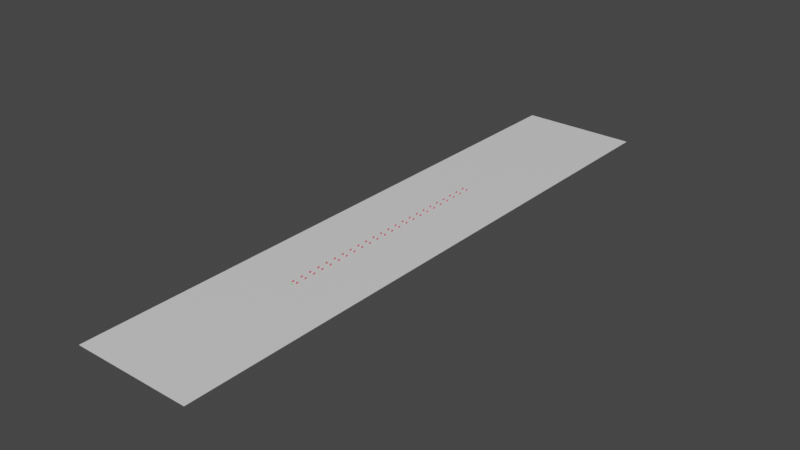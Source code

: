 # Source: map.blend  (saved by Blender 4.3.34; exported with 4.5.12 LTS)
import bpy
from mathutils import Matrix  # noqa: F401  (used for matrix-valued properties, if any)

bpy.ops.wm.read_factory_settings(use_empty=True)
scene = bpy.context.scene
scene.name = 'Scene'

# ---- collections
col_collection = bpy.data.collections.new('Collection'); scene.collection.children.link(col_collection)

# ---- materials (node trees are filled in below, after node groups)
mat_ground = bpy.data.materials.new('ground')
mat_ground.use_transparent_shadow = False
mat_x = bpy.data.materials.new('Материал')
mat_x.use_transparent_shadow = False
mat_001 = bpy.data.materials.new('Материал.001')
mat_001.use_transparent_shadow = False

# ---- material node trees
mat_ground.use_nodes = True; mat_ground.node_tree.nodes.clear()
_N = mat_ground.node_tree.nodes; _L = mat_ground.node_tree.links
n0 = _N.new('ShaderNodeBsdfPrincipled'); n0.name = 'Принципиальный BSDF'; n0.location = (10, 300)
n0.distribution = 'GGX'
n0.subsurface_method = 'RANDOM_WALK_SKIN'
n0.inputs[3].default_value = 1.45
n0.inputs[27].default_value = (0.0, 0.0, 0.0, 1.0)
n0.inputs[28].default_value = 1.0
n1 = _N.new('ShaderNodeOutputMaterial'); n1.name = 'Вывод материала'; n1.location = (300, 300)
_L.new(n0.outputs[0], n1.inputs[0])
n1.is_active_output = True
mat_x.use_nodes = True; mat_x.node_tree.nodes.clear()
_N = mat_x.node_tree.nodes; _L = mat_x.node_tree.links
n0 = _N.new('ShaderNodeBsdfPrincipled'); n0.name = 'Принципиальный BSDF'; n0.location = (10, 300)
n0.distribution = 'GGX'
n0.subsurface_method = 'RANDOM_WALK_SKIN'
n0.inputs[0].default_value = (0.01846, 0.8, 0.03988, 1.0)
n0.inputs[3].default_value = 1.45
n0.inputs[27].default_value = (0.0, 0.0, 0.0, 1.0)
n0.inputs[28].default_value = 1.0
n1 = _N.new('ShaderNodeOutputMaterial'); n1.name = 'Вывод материала'; n1.location = (300, 300)
_L.new(n0.outputs[0], n1.inputs[0])
n1.is_active_output = True
mat_001.use_nodes = True; mat_001.node_tree.nodes.clear()
_N = mat_001.node_tree.nodes; _L = mat_001.node_tree.links
n0 = _N.new('ShaderNodeBsdfPrincipled'); n0.name = 'Принципиальный BSDF'; n0.location = (10, 300)
n0.distribution = 'GGX'
n0.subsurface_method = 'RANDOM_WALK_SKIN'
n0.inputs[0].default_value = (0.8, 0.07643, 0.1322, 1.0)
n0.inputs[3].default_value = 1.45
n0.inputs[27].default_value = (0.0, 0.0, 0.0, 1.0)
n0.inputs[28].default_value = 1.0
n1 = _N.new('ShaderNodeOutputMaterial'); n1.name = 'Вывод материала'; n1.location = (300, 300)
_L.new(n0.outputs[0], n1.inputs[0])
n1.is_active_output = True

# ---- world
world_world = bpy.data.worlds.new('World'); scene.world = world_world
world_world.use_nodes = True; world_world.node_tree.nodes.clear()
_N = world_world.node_tree.nodes; _L = world_world.node_tree.links
n0 = _N.new('ShaderNodeOutputWorld'); n0.name = 'World Output'; n0.location = (300, 300)
n1 = _N.new('ShaderNodeBackground'); n1.name = 'Background'; n1.location = (10, 300)
n1.inputs[0].default_value = (0.05088, 0.05088, 0.05088, 1.0)
_L.new(n1.outputs[0], n0.inputs[0])
n0.is_active_output = True
world_world.color = (0.05088, 0.05088, 0.05088)
world_world.use_sun_shadow = False
world_world.sun_shadow_jitter_overblur = 0.0

# ---- meshes
me_x = bpy.data.meshes.new('Куб')
me_x.from_pydata([(-1.0, -1.0, -0.1), (-1.0, -1.0, 0.1), (-1.0, 1.0, -0.1), (-1.0, 1.0, 0.1), (1.0, -1.0, -0.1), (1.0, -1.0, 0.1), (1.0, 1.0, -0.1), (1.0, 1.0, 0.1)], [], [(0, 1, 3, 2), (2, 3, 7, 6), (6, 7, 5, 4), (4, 5, 1, 0), (2, 6, 4, 0), (7, 3, 1, 5)])
_uv = me_x.uv_layers.new(name='UVКарта')
_uv.uv.foreach_set('vector', [0.375, 0.0, 0.625, 0.0, 0.625, 0.25, 0.375, 0.25, 0.375, 0.25, 0.625, 0.25, 0.625, 0.5, 0.375, 0.5, 0.375, 0.5, 0.625, 0.5, 0.625, 0.75, 0.375, 0.75, 0.375, 0.75, 0.625, 0.75, 0.625, 1.0, 0.375, 1.0, 0.125, 0.5, 0.375, 0.5, 0.375, 0.75, 0.125, 0.75, 0.625, 0.5, 0.875, 0.5, 0.875, 0.75, 0.625, 0.75])
me_x.materials.append(mat_ground)
me_x.update()
me_003 = bpy.data.meshes.new('Куб.003')
me_003.from_pydata([(-1.0, -1.0, -1.0), (-1.0, -1.0, 1.0), (-1.0, 1.0, -1.0), (-1.0, 1.0, 1.0), (1.0, -1.0, -1.0), (1.0, -1.0, 1.0), (1.0, 1.0, -1.0), (1.0, 1.0, 1.0)], [], [(0, 1, 3, 2), (2, 3, 7, 6), (6, 7, 5, 4), (4, 5, 1, 0), (2, 6, 4, 0), (7, 3, 1, 5)])
_uv = me_003.uv_layers.new(name='UVКарта')
_uv.uv.foreach_set('vector', [0.375, 0.0, 0.625, 0.0, 0.625, 0.25, 0.375, 0.25, 0.375, 0.25, 0.625, 0.25, 0.625, 0.5, 0.375, 0.5, 0.375, 0.5, 0.625, 0.5, 0.625, 0.75, 0.375, 0.75, 0.375, 0.75, 0.625, 0.75, 0.625, 1.0, 0.375, 1.0, 0.125, 0.5, 0.375, 0.5, 0.375, 0.75, 0.125, 0.75, 0.625, 0.5, 0.875, 0.5, 0.875, 0.75, 0.625, 0.75])
me_003.materials.append(mat_x)
me_003.update()
me_007 = bpy.data.meshes.new('Куб.007')
me_007.from_pydata([(-1.0, -1.0, -0.1), (-1.0, -1.0, 0.1), (-1.0, 1.0, -0.1), (-1.0, 1.0, 0.1), (1.0, -1.0, -0.1), (1.0, -1.0, 0.1), (1.0, 1.0, -0.1), (1.0, 1.0, 0.1)], [], [(0, 1, 3, 2), (2, 3, 7, 6), (6, 7, 5, 4), (4, 5, 1, 0), (2, 6, 4, 0), (7, 3, 1, 5)])
_uv = me_007.uv_layers.new(name='UVКарта')
_uv.uv.foreach_set('vector', [0.375, 0.0, 0.625, 0.0, 0.625, 0.25, 0.375, 0.25, 0.375, 0.25, 0.625, 0.25, 0.625, 0.5, 0.375, 0.5, 0.375, 0.5, 0.625, 0.5, 0.625, 0.75, 0.375, 0.75, 0.375, 0.75, 0.625, 0.75, 0.625, 1.0, 0.375, 1.0, 0.125, 0.5, 0.375, 0.5, 0.375, 0.75, 0.125, 0.75, 0.625, 0.5, 0.875, 0.5, 0.875, 0.75, 0.625, 0.75])
me_007.materials.append(mat_001)
me_007.update()
me_009 = bpy.data.meshes.new('Куб.009')
me_009.from_pydata([(-1.0, -1.0, -0.1), (-1.0, -1.0, 0.1), (-1.0, 1.0, -0.1), (-1.0, 1.0, 0.1), (1.0, -1.0, -0.1), (1.0, -1.0, 0.1), (1.0, 1.0, -0.1), (1.0, 1.0, 0.1)], [], [(0, 1, 3, 2), (2, 3, 7, 6), (6, 7, 5, 4), (4, 5, 1, 0), (2, 6, 4, 0), (7, 3, 1, 5)])
_uv = me_009.uv_layers.new(name='UVКарта')
_uv.uv.foreach_set('vector', [0.375, 0.0, 0.625, 0.0, 0.625, 0.25, 0.375, 0.25, 0.375, 0.25, 0.625, 0.25, 0.625, 0.5, 0.375, 0.5, 0.375, 0.5, 0.625, 0.5, 0.625, 0.75, 0.375, 0.75, 0.375, 0.75, 0.625, 0.75, 0.625, 1.0, 0.375, 1.0, 0.125, 0.5, 0.375, 0.5, 0.375, 0.75, 0.125, 0.75, 0.625, 0.5, 0.875, 0.5, 0.875, 0.75, 0.625, 0.75])
me_009.materials.append(mat_001)
me_009.update()
me_010 = bpy.data.meshes.new('Куб.010')
me_010.from_pydata([(-1.0, -1.0, -0.1), (-1.0, -1.0, 0.1), (-1.0, 1.0, -0.1), (-1.0, 1.0, 0.1), (1.0, -1.0, -0.1), (1.0, -1.0, 0.1), (1.0, 1.0, -0.1), (1.0, 1.0, 0.1)], [], [(0, 1, 3, 2), (2, 3, 7, 6), (6, 7, 5, 4), (4, 5, 1, 0), (2, 6, 4, 0), (7, 3, 1, 5)])
_uv = me_010.uv_layers.new(name='UVКарта')
_uv.uv.foreach_set('vector', [0.375, 0.0, 0.625, 0.0, 0.625, 0.25, 0.375, 0.25, 0.375, 0.25, 0.625, 0.25, 0.625, 0.5, 0.375, 0.5, 0.375, 0.5, 0.625, 0.5, 0.625, 0.75, 0.375, 0.75, 0.375, 0.75, 0.625, 0.75, 0.625, 1.0, 0.375, 1.0, 0.125, 0.5, 0.375, 0.5, 0.375, 0.75, 0.125, 0.75, 0.625, 0.5, 0.875, 0.5, 0.875, 0.75, 0.625, 0.75])
me_010.materials.append(mat_001)
me_010.update()
me_011 = bpy.data.meshes.new('Куб.011')
me_011.from_pydata([(-1.0, -1.0, -0.1), (-1.0, -1.0, 0.1), (-1.0, 1.0, -0.1), (-1.0, 1.0, 0.1), (1.0, -1.0, -0.1), (1.0, -1.0, 0.1), (1.0, 1.0, -0.1), (1.0, 1.0, 0.1)], [], [(0, 1, 3, 2), (2, 3, 7, 6), (6, 7, 5, 4), (4, 5, 1, 0), (2, 6, 4, 0), (7, 3, 1, 5)])
_uv = me_011.uv_layers.new(name='UVКарта')
_uv.uv.foreach_set('vector', [0.375, 0.0, 0.625, 0.0, 0.625, 0.25, 0.375, 0.25, 0.375, 0.25, 0.625, 0.25, 0.625, 0.5, 0.375, 0.5, 0.375, 0.5, 0.625, 0.5, 0.625, 0.75, 0.375, 0.75, 0.375, 0.75, 0.625, 0.75, 0.625, 1.0, 0.375, 1.0, 0.125, 0.5, 0.375, 0.5, 0.375, 0.75, 0.125, 0.75, 0.625, 0.5, 0.875, 0.5, 0.875, 0.75, 0.625, 0.75])
me_011.materials.append(mat_001)
me_011.update()
me_012 = bpy.data.meshes.new('Куб.012')
me_012.from_pydata([(-1.0, -1.0, -0.1), (-1.0, -1.0, 0.1), (-1.0, 1.0, -0.1), (-1.0, 1.0, 0.1), (1.0, -1.0, -0.1), (1.0, -1.0, 0.1), (1.0, 1.0, -0.1), (1.0, 1.0, 0.1)], [], [(0, 1, 3, 2), (2, 3, 7, 6), (6, 7, 5, 4), (4, 5, 1, 0), (2, 6, 4, 0), (7, 3, 1, 5)])
_uv = me_012.uv_layers.new(name='UVКарта')
_uv.uv.foreach_set('vector', [0.375, 0.0, 0.625, 0.0, 0.625, 0.25, 0.375, 0.25, 0.375, 0.25, 0.625, 0.25, 0.625, 0.5, 0.375, 0.5, 0.375, 0.5, 0.625, 0.5, 0.625, 0.75, 0.375, 0.75, 0.375, 0.75, 0.625, 0.75, 0.625, 1.0, 0.375, 1.0, 0.125, 0.5, 0.375, 0.5, 0.375, 0.75, 0.125, 0.75, 0.625, 0.5, 0.875, 0.5, 0.875, 0.75, 0.625, 0.75])
me_012.materials.append(mat_001)
me_012.update()
me_013 = bpy.data.meshes.new('Куб.013')
me_013.from_pydata([(-1.0, -1.0, -0.1), (-1.0, -1.0, 0.1), (-1.0, 1.0, -0.1), (-1.0, 1.0, 0.1), (1.0, -1.0, -0.1), (1.0, -1.0, 0.1), (1.0, 1.0, -0.1), (1.0, 1.0, 0.1)], [], [(0, 1, 3, 2), (2, 3, 7, 6), (6, 7, 5, 4), (4, 5, 1, 0), (2, 6, 4, 0), (7, 3, 1, 5)])
_uv = me_013.uv_layers.new(name='UVКарта')
_uv.uv.foreach_set('vector', [0.375, 0.0, 0.625, 0.0, 0.625, 0.25, 0.375, 0.25, 0.375, 0.25, 0.625, 0.25, 0.625, 0.5, 0.375, 0.5, 0.375, 0.5, 0.625, 0.5, 0.625, 0.75, 0.375, 0.75, 0.375, 0.75, 0.625, 0.75, 0.625, 1.0, 0.375, 1.0, 0.125, 0.5, 0.375, 0.5, 0.375, 0.75, 0.125, 0.75, 0.625, 0.5, 0.875, 0.5, 0.875, 0.75, 0.625, 0.75])
me_013.materials.append(mat_001)
me_013.update()
me_014 = bpy.data.meshes.new('Куб.014')
me_014.from_pydata([(-1.0, -1.0, -0.1), (-1.0, -1.0, 0.1), (-1.0, 1.0, -0.1), (-1.0, 1.0, 0.1), (1.0, -1.0, -0.1), (1.0, -1.0, 0.1), (1.0, 1.0, -0.1), (1.0, 1.0, 0.1)], [], [(0, 1, 3, 2), (2, 3, 7, 6), (6, 7, 5, 4), (4, 5, 1, 0), (2, 6, 4, 0), (7, 3, 1, 5)])
_uv = me_014.uv_layers.new(name='UVКарта')
_uv.uv.foreach_set('vector', [0.375, 0.0, 0.625, 0.0, 0.625, 0.25, 0.375, 0.25, 0.375, 0.25, 0.625, 0.25, 0.625, 0.5, 0.375, 0.5, 0.375, 0.5, 0.625, 0.5, 0.625, 0.75, 0.375, 0.75, 0.375, 0.75, 0.625, 0.75, 0.625, 1.0, 0.375, 1.0, 0.125, 0.5, 0.375, 0.5, 0.375, 0.75, 0.125, 0.75, 0.625, 0.5, 0.875, 0.5, 0.875, 0.75, 0.625, 0.75])
me_014.materials.append(mat_001)
me_014.update()
me_015 = bpy.data.meshes.new('Куб.015')
me_015.from_pydata([(-1.0, -1.0, -0.1), (-1.0, -1.0, 0.1), (-1.0, 1.0, -0.1), (-1.0, 1.0, 0.1), (1.0, -1.0, -0.1), (1.0, -1.0, 0.1), (1.0, 1.0, -0.1), (1.0, 1.0, 0.1)], [], [(0, 1, 3, 2), (2, 3, 7, 6), (6, 7, 5, 4), (4, 5, 1, 0), (2, 6, 4, 0), (7, 3, 1, 5)])
_uv = me_015.uv_layers.new(name='UVКарта')
_uv.uv.foreach_set('vector', [0.375, 0.0, 0.625, 0.0, 0.625, 0.25, 0.375, 0.25, 0.375, 0.25, 0.625, 0.25, 0.625, 0.5, 0.375, 0.5, 0.375, 0.5, 0.625, 0.5, 0.625, 0.75, 0.375, 0.75, 0.375, 0.75, 0.625, 0.75, 0.625, 1.0, 0.375, 1.0, 0.125, 0.5, 0.375, 0.5, 0.375, 0.75, 0.125, 0.75, 0.625, 0.5, 0.875, 0.5, 0.875, 0.75, 0.625, 0.75])
me_015.materials.append(mat_001)
me_015.update()
me_016 = bpy.data.meshes.new('Куб.016')
me_016.from_pydata([(-1.0, -1.0, -0.1), (-1.0, -1.0, 0.1), (-1.0, 1.0, -0.1), (-1.0, 1.0, 0.1), (1.0, -1.0, -0.1), (1.0, -1.0, 0.1), (1.0, 1.0, -0.1), (1.0, 1.0, 0.1)], [], [(0, 1, 3, 2), (2, 3, 7, 6), (6, 7, 5, 4), (4, 5, 1, 0), (2, 6, 4, 0), (7, 3, 1, 5)])
_uv = me_016.uv_layers.new(name='UVКарта')
_uv.uv.foreach_set('vector', [0.375, 0.0, 0.625, 0.0, 0.625, 0.25, 0.375, 0.25, 0.375, 0.25, 0.625, 0.25, 0.625, 0.5, 0.375, 0.5, 0.375, 0.5, 0.625, 0.5, 0.625, 0.75, 0.375, 0.75, 0.375, 0.75, 0.625, 0.75, 0.625, 1.0, 0.375, 1.0, 0.125, 0.5, 0.375, 0.5, 0.375, 0.75, 0.125, 0.75, 0.625, 0.5, 0.875, 0.5, 0.875, 0.75, 0.625, 0.75])
me_016.materials.append(mat_001)
me_016.update()
me_017 = bpy.data.meshes.new('Куб.017')
me_017.from_pydata([(-1.0, -1.0, -0.1), (-1.0, -1.0, 0.1), (-1.0, 1.0, -0.1), (-1.0, 1.0, 0.1), (1.0, -1.0, -0.1), (1.0, -1.0, 0.1), (1.0, 1.0, -0.1), (1.0, 1.0, 0.1)], [], [(0, 1, 3, 2), (2, 3, 7, 6), (6, 7, 5, 4), (4, 5, 1, 0), (2, 6, 4, 0), (7, 3, 1, 5)])
_uv = me_017.uv_layers.new(name='UVКарта')
_uv.uv.foreach_set('vector', [0.375, 0.0, 0.625, 0.0, 0.625, 0.25, 0.375, 0.25, 0.375, 0.25, 0.625, 0.25, 0.625, 0.5, 0.375, 0.5, 0.375, 0.5, 0.625, 0.5, 0.625, 0.75, 0.375, 0.75, 0.375, 0.75, 0.625, 0.75, 0.625, 1.0, 0.375, 1.0, 0.125, 0.5, 0.375, 0.5, 0.375, 0.75, 0.125, 0.75, 0.625, 0.5, 0.875, 0.5, 0.875, 0.75, 0.625, 0.75])
me_017.materials.append(mat_001)
me_017.update()
me_018 = bpy.data.meshes.new('Куб.018')
me_018.from_pydata([(-1.0, -1.0, -0.1), (-1.0, -1.0, 0.1), (-1.0, 1.0, -0.1), (-1.0, 1.0, 0.1), (1.0, -1.0, -0.1), (1.0, -1.0, 0.1), (1.0, 1.0, -0.1), (1.0, 1.0, 0.1)], [], [(0, 1, 3, 2), (2, 3, 7, 6), (6, 7, 5, 4), (4, 5, 1, 0), (2, 6, 4, 0), (7, 3, 1, 5)])
_uv = me_018.uv_layers.new(name='UVКарта')
_uv.uv.foreach_set('vector', [0.375, 0.0, 0.625, 0.0, 0.625, 0.25, 0.375, 0.25, 0.375, 0.25, 0.625, 0.25, 0.625, 0.5, 0.375, 0.5, 0.375, 0.5, 0.625, 0.5, 0.625, 0.75, 0.375, 0.75, 0.375, 0.75, 0.625, 0.75, 0.625, 1.0, 0.375, 1.0, 0.125, 0.5, 0.375, 0.5, 0.375, 0.75, 0.125, 0.75, 0.625, 0.5, 0.875, 0.5, 0.875, 0.75, 0.625, 0.75])
me_018.materials.append(mat_001)
me_018.update()
me_019 = bpy.data.meshes.new('Куб.019')
me_019.from_pydata([(-1.0, -1.0, -0.1), (-1.0, -1.0, 0.1), (-1.0, 1.0, -0.1), (-1.0, 1.0, 0.1), (1.0, -1.0, -0.1), (1.0, -1.0, 0.1), (1.0, 1.0, -0.1), (1.0, 1.0, 0.1)], [], [(0, 1, 3, 2), (2, 3, 7, 6), (6, 7, 5, 4), (4, 5, 1, 0), (2, 6, 4, 0), (7, 3, 1, 5)])
_uv = me_019.uv_layers.new(name='UVКарта')
_uv.uv.foreach_set('vector', [0.375, 0.0, 0.625, 0.0, 0.625, 0.25, 0.375, 0.25, 0.375, 0.25, 0.625, 0.25, 0.625, 0.5, 0.375, 0.5, 0.375, 0.5, 0.625, 0.5, 0.625, 0.75, 0.375, 0.75, 0.375, 0.75, 0.625, 0.75, 0.625, 1.0, 0.375, 1.0, 0.125, 0.5, 0.375, 0.5, 0.375, 0.75, 0.125, 0.75, 0.625, 0.5, 0.875, 0.5, 0.875, 0.75, 0.625, 0.75])
me_019.materials.append(mat_001)
me_019.update()
me_020 = bpy.data.meshes.new('Куб.020')
me_020.from_pydata([(-1.0, -1.0, -0.1), (-1.0, -1.0, 0.1), (-1.0, 1.0, -0.1), (-1.0, 1.0, 0.1), (1.0, -1.0, -0.1), (1.0, -1.0, 0.1), (1.0, 1.0, -0.1), (1.0, 1.0, 0.1)], [], [(0, 1, 3, 2), (2, 3, 7, 6), (6, 7, 5, 4), (4, 5, 1, 0), (2, 6, 4, 0), (7, 3, 1, 5)])
_uv = me_020.uv_layers.new(name='UVКарта')
_uv.uv.foreach_set('vector', [0.375, 0.0, 0.625, 0.0, 0.625, 0.25, 0.375, 0.25, 0.375, 0.25, 0.625, 0.25, 0.625, 0.5, 0.375, 0.5, 0.375, 0.5, 0.625, 0.5, 0.625, 0.75, 0.375, 0.75, 0.375, 0.75, 0.625, 0.75, 0.625, 1.0, 0.375, 1.0, 0.125, 0.5, 0.375, 0.5, 0.375, 0.75, 0.125, 0.75, 0.625, 0.5, 0.875, 0.5, 0.875, 0.75, 0.625, 0.75])
me_020.materials.append(mat_001)
me_020.update()
me_021 = bpy.data.meshes.new('Куб.021')
me_021.from_pydata([(-1.0, -1.0, -0.1), (-1.0, -1.0, 0.1), (-1.0, 1.0, -0.1), (-1.0, 1.0, 0.1), (1.0, -1.0, -0.1), (1.0, -1.0, 0.1), (1.0, 1.0, -0.1), (1.0, 1.0, 0.1)], [], [(0, 1, 3, 2), (2, 3, 7, 6), (6, 7, 5, 4), (4, 5, 1, 0), (2, 6, 4, 0), (7, 3, 1, 5)])
_uv = me_021.uv_layers.new(name='UVКарта')
_uv.uv.foreach_set('vector', [0.375, 0.0, 0.625, 0.0, 0.625, 0.25, 0.375, 0.25, 0.375, 0.25, 0.625, 0.25, 0.625, 0.5, 0.375, 0.5, 0.375, 0.5, 0.625, 0.5, 0.625, 0.75, 0.375, 0.75, 0.375, 0.75, 0.625, 0.75, 0.625, 1.0, 0.375, 1.0, 0.125, 0.5, 0.375, 0.5, 0.375, 0.75, 0.125, 0.75, 0.625, 0.5, 0.875, 0.5, 0.875, 0.75, 0.625, 0.75])
me_021.materials.append(mat_001)
me_021.update()
me_022 = bpy.data.meshes.new('Куб.022')
me_022.from_pydata([(-1.0, -1.0, -0.1), (-1.0, -1.0, 0.1), (-1.0, 1.0, -0.1), (-1.0, 1.0, 0.1), (1.0, -1.0, -0.1), (1.0, -1.0, 0.1), (1.0, 1.0, -0.1), (1.0, 1.0, 0.1)], [], [(0, 1, 3, 2), (2, 3, 7, 6), (6, 7, 5, 4), (4, 5, 1, 0), (2, 6, 4, 0), (7, 3, 1, 5)])
_uv = me_022.uv_layers.new(name='UVКарта')
_uv.uv.foreach_set('vector', [0.375, 0.0, 0.625, 0.0, 0.625, 0.25, 0.375, 0.25, 0.375, 0.25, 0.625, 0.25, 0.625, 0.5, 0.375, 0.5, 0.375, 0.5, 0.625, 0.5, 0.625, 0.75, 0.375, 0.75, 0.375, 0.75, 0.625, 0.75, 0.625, 1.0, 0.375, 1.0, 0.125, 0.5, 0.375, 0.5, 0.375, 0.75, 0.125, 0.75, 0.625, 0.5, 0.875, 0.5, 0.875, 0.75, 0.625, 0.75])
me_022.materials.append(mat_001)
me_022.update()
me_023 = bpy.data.meshes.new('Куб.023')
me_023.from_pydata([(-1.0, -1.0, -0.1), (-1.0, -1.0, 0.1), (-1.0, 1.0, -0.1), (-1.0, 1.0, 0.1), (1.0, -1.0, -0.1), (1.0, -1.0, 0.1), (1.0, 1.0, -0.1), (1.0, 1.0, 0.1)], [], [(0, 1, 3, 2), (2, 3, 7, 6), (6, 7, 5, 4), (4, 5, 1, 0), (2, 6, 4, 0), (7, 3, 1, 5)])
_uv = me_023.uv_layers.new(name='UVКарта')
_uv.uv.foreach_set('vector', [0.375, 0.0, 0.625, 0.0, 0.625, 0.25, 0.375, 0.25, 0.375, 0.25, 0.625, 0.25, 0.625, 0.5, 0.375, 0.5, 0.375, 0.5, 0.625, 0.5, 0.625, 0.75, 0.375, 0.75, 0.375, 0.75, 0.625, 0.75, 0.625, 1.0, 0.375, 1.0, 0.125, 0.5, 0.375, 0.5, 0.375, 0.75, 0.125, 0.75, 0.625, 0.5, 0.875, 0.5, 0.875, 0.75, 0.625, 0.75])
me_023.materials.append(mat_001)
me_023.update()
me_026 = bpy.data.meshes.new('Куб.026')
me_026.from_pydata([(-1.0, -1.0, -0.1), (-1.0, -1.0, 0.1), (-1.0, 1.0, -0.1), (-1.0, 1.0, 0.1), (1.0, -1.0, -0.1), (1.0, -1.0, 0.1), (1.0, 1.0, -0.1), (1.0, 1.0, 0.1)], [], [(0, 1, 3, 2), (2, 3, 7, 6), (6, 7, 5, 4), (4, 5, 1, 0), (2, 6, 4, 0), (7, 3, 1, 5)])
_uv = me_026.uv_layers.new(name='UVКарта')
_uv.uv.foreach_set('vector', [0.375, 0.0, 0.625, 0.0, 0.625, 0.25, 0.375, 0.25, 0.375, 0.25, 0.625, 0.25, 0.625, 0.5, 0.375, 0.5, 0.375, 0.5, 0.625, 0.5, 0.625, 0.75, 0.375, 0.75, 0.375, 0.75, 0.625, 0.75, 0.625, 1.0, 0.375, 1.0, 0.125, 0.5, 0.375, 0.5, 0.375, 0.75, 0.125, 0.75, 0.625, 0.5, 0.875, 0.5, 0.875, 0.75, 0.625, 0.75])
me_026.materials.append(mat_001)
me_026.update()
me_027 = bpy.data.meshes.new('Куб.027')
me_027.from_pydata([(-1.0, -1.0, -0.1), (-1.0, -1.0, 0.1), (-1.0, 1.0, -0.1), (-1.0, 1.0, 0.1), (1.0, -1.0, -0.1), (1.0, -1.0, 0.1), (1.0, 1.0, -0.1), (1.0, 1.0, 0.1)], [], [(0, 1, 3, 2), (2, 3, 7, 6), (6, 7, 5, 4), (4, 5, 1, 0), (2, 6, 4, 0), (7, 3, 1, 5)])
_uv = me_027.uv_layers.new(name='UVКарта')
_uv.uv.foreach_set('vector', [0.375, 0.0, 0.625, 0.0, 0.625, 0.25, 0.375, 0.25, 0.375, 0.25, 0.625, 0.25, 0.625, 0.5, 0.375, 0.5, 0.375, 0.5, 0.625, 0.5, 0.625, 0.75, 0.375, 0.75, 0.375, 0.75, 0.625, 0.75, 0.625, 1.0, 0.375, 1.0, 0.125, 0.5, 0.375, 0.5, 0.375, 0.75, 0.125, 0.75, 0.625, 0.5, 0.875, 0.5, 0.875, 0.75, 0.625, 0.75])
me_027.materials.append(mat_001)
me_027.update()
me_028 = bpy.data.meshes.new('Куб.028')
me_028.from_pydata([(-1.0, -1.0, -0.1), (-1.0, -1.0, 0.1), (-1.0, 1.0, -0.1), (-1.0, 1.0, 0.1), (1.0, -1.0, -0.1), (1.0, -1.0, 0.1), (1.0, 1.0, -0.1), (1.0, 1.0, 0.1)], [], [(0, 1, 3, 2), (2, 3, 7, 6), (6, 7, 5, 4), (4, 5, 1, 0), (2, 6, 4, 0), (7, 3, 1, 5)])
_uv = me_028.uv_layers.new(name='UVКарта')
_uv.uv.foreach_set('vector', [0.375, 0.0, 0.625, 0.0, 0.625, 0.25, 0.375, 0.25, 0.375, 0.25, 0.625, 0.25, 0.625, 0.5, 0.375, 0.5, 0.375, 0.5, 0.625, 0.5, 0.625, 0.75, 0.375, 0.75, 0.375, 0.75, 0.625, 0.75, 0.625, 1.0, 0.375, 1.0, 0.125, 0.5, 0.375, 0.5, 0.375, 0.75, 0.125, 0.75, 0.625, 0.5, 0.875, 0.5, 0.875, 0.75, 0.625, 0.75])
me_028.materials.append(mat_001)
me_028.update()
me_029 = bpy.data.meshes.new('Куб.029')
me_029.from_pydata([(-1.0, -1.0, -0.1), (-1.0, -1.0, 0.1), (-1.0, 1.0, -0.1), (-1.0, 1.0, 0.1), (1.0, -1.0, -0.1), (1.0, -1.0, 0.1), (1.0, 1.0, -0.1), (1.0, 1.0, 0.1)], [], [(0, 1, 3, 2), (2, 3, 7, 6), (6, 7, 5, 4), (4, 5, 1, 0), (2, 6, 4, 0), (7, 3, 1, 5)])
_uv = me_029.uv_layers.new(name='UVКарта')
_uv.uv.foreach_set('vector', [0.375, 0.0, 0.625, 0.0, 0.625, 0.25, 0.375, 0.25, 0.375, 0.25, 0.625, 0.25, 0.625, 0.5, 0.375, 0.5, 0.375, 0.5, 0.625, 0.5, 0.625, 0.75, 0.375, 0.75, 0.375, 0.75, 0.625, 0.75, 0.625, 1.0, 0.375, 1.0, 0.125, 0.5, 0.375, 0.5, 0.375, 0.75, 0.125, 0.75, 0.625, 0.5, 0.875, 0.5, 0.875, 0.75, 0.625, 0.75])
me_029.materials.append(mat_001)
me_029.update()
me_030 = bpy.data.meshes.new('Куб.030')
me_030.from_pydata([(-1.0, -1.0, -0.1), (-1.0, -1.0, 0.1), (-1.0, 1.0, -0.1), (-1.0, 1.0, 0.1), (1.0, -1.0, -0.1), (1.0, -1.0, 0.1), (1.0, 1.0, -0.1), (1.0, 1.0, 0.1)], [], [(0, 1, 3, 2), (2, 3, 7, 6), (6, 7, 5, 4), (4, 5, 1, 0), (2, 6, 4, 0), (7, 3, 1, 5)])
_uv = me_030.uv_layers.new(name='UVКарта')
_uv.uv.foreach_set('vector', [0.375, 0.0, 0.625, 0.0, 0.625, 0.25, 0.375, 0.25, 0.375, 0.25, 0.625, 0.25, 0.625, 0.5, 0.375, 0.5, 0.375, 0.5, 0.625, 0.5, 0.625, 0.75, 0.375, 0.75, 0.375, 0.75, 0.625, 0.75, 0.625, 1.0, 0.375, 1.0, 0.125, 0.5, 0.375, 0.5, 0.375, 0.75, 0.125, 0.75, 0.625, 0.5, 0.875, 0.5, 0.875, 0.75, 0.625, 0.75])
me_030.materials.append(mat_001)
me_030.update()
me_031 = bpy.data.meshes.new('Куб.031')
me_031.from_pydata([(-1.0, -1.0, -0.1), (-1.0, -1.0, 0.1), (-1.0, 1.0, -0.1), (-1.0, 1.0, 0.1), (1.0, -1.0, -0.1), (1.0, -1.0, 0.1), (1.0, 1.0, -0.1), (1.0, 1.0, 0.1)], [], [(0, 1, 3, 2), (2, 3, 7, 6), (6, 7, 5, 4), (4, 5, 1, 0), (2, 6, 4, 0), (7, 3, 1, 5)])
_uv = me_031.uv_layers.new(name='UVКарта')
_uv.uv.foreach_set('vector', [0.375, 0.0, 0.625, 0.0, 0.625, 0.25, 0.375, 0.25, 0.375, 0.25, 0.625, 0.25, 0.625, 0.5, 0.375, 0.5, 0.375, 0.5, 0.625, 0.5, 0.625, 0.75, 0.375, 0.75, 0.375, 0.75, 0.625, 0.75, 0.625, 1.0, 0.375, 1.0, 0.125, 0.5, 0.375, 0.5, 0.375, 0.75, 0.125, 0.75, 0.625, 0.5, 0.875, 0.5, 0.875, 0.75, 0.625, 0.75])
me_031.materials.append(mat_001)
me_031.update()
me_032 = bpy.data.meshes.new('Куб.032')
me_032.from_pydata([(-1.0, -1.0, -0.1), (-1.0, -1.0, 0.1), (-1.0, 1.0, -0.1), (-1.0, 1.0, 0.1), (1.0, -1.0, -0.1), (1.0, -1.0, 0.1), (1.0, 1.0, -0.1), (1.0, 1.0, 0.1)], [], [(0, 1, 3, 2), (2, 3, 7, 6), (6, 7, 5, 4), (4, 5, 1, 0), (2, 6, 4, 0), (7, 3, 1, 5)])
_uv = me_032.uv_layers.new(name='UVКарта')
_uv.uv.foreach_set('vector', [0.375, 0.0, 0.625, 0.0, 0.625, 0.25, 0.375, 0.25, 0.375, 0.25, 0.625, 0.25, 0.625, 0.5, 0.375, 0.5, 0.375, 0.5, 0.625, 0.5, 0.625, 0.75, 0.375, 0.75, 0.375, 0.75, 0.625, 0.75, 0.625, 1.0, 0.375, 1.0, 0.125, 0.5, 0.375, 0.5, 0.375, 0.75, 0.125, 0.75, 0.625, 0.5, 0.875, 0.5, 0.875, 0.75, 0.625, 0.75])
me_032.materials.append(mat_001)
me_032.update()
me_033 = bpy.data.meshes.new('Куб.033')
me_033.from_pydata([(-1.0, -1.0, -0.1), (-1.0, -1.0, 0.1), (-1.0, 1.0, -0.1), (-1.0, 1.0, 0.1), (1.0, -1.0, -0.1), (1.0, -1.0, 0.1), (1.0, 1.0, -0.1), (1.0, 1.0, 0.1)], [], [(0, 1, 3, 2), (2, 3, 7, 6), (6, 7, 5, 4), (4, 5, 1, 0), (2, 6, 4, 0), (7, 3, 1, 5)])
_uv = me_033.uv_layers.new(name='UVКарта')
_uv.uv.foreach_set('vector', [0.375, 0.0, 0.625, 0.0, 0.625, 0.25, 0.375, 0.25, 0.375, 0.25, 0.625, 0.25, 0.625, 0.5, 0.375, 0.5, 0.375, 0.5, 0.625, 0.5, 0.625, 0.75, 0.375, 0.75, 0.375, 0.75, 0.625, 0.75, 0.625, 1.0, 0.375, 1.0, 0.125, 0.5, 0.375, 0.5, 0.375, 0.75, 0.125, 0.75, 0.625, 0.5, 0.875, 0.5, 0.875, 0.75, 0.625, 0.75])
me_033.materials.append(mat_001)
me_033.update()
me_034 = bpy.data.meshes.new('Куб.034')
me_034.from_pydata([(-1.0, -1.0, -0.1), (-1.0, -1.0, 0.1), (-1.0, 1.0, -0.1), (-1.0, 1.0, 0.1), (1.0, -1.0, -0.1), (1.0, -1.0, 0.1), (1.0, 1.0, -0.1), (1.0, 1.0, 0.1)], [], [(0, 1, 3, 2), (2, 3, 7, 6), (6, 7, 5, 4), (4, 5, 1, 0), (2, 6, 4, 0), (7, 3, 1, 5)])
_uv = me_034.uv_layers.new(name='UVКарта')
_uv.uv.foreach_set('vector', [0.375, 0.0, 0.625, 0.0, 0.625, 0.25, 0.375, 0.25, 0.375, 0.25, 0.625, 0.25, 0.625, 0.5, 0.375, 0.5, 0.375, 0.5, 0.625, 0.5, 0.625, 0.75, 0.375, 0.75, 0.375, 0.75, 0.625, 0.75, 0.625, 1.0, 0.375, 1.0, 0.125, 0.5, 0.375, 0.5, 0.375, 0.75, 0.125, 0.75, 0.625, 0.5, 0.875, 0.5, 0.875, 0.75, 0.625, 0.75])
me_034.materials.append(mat_001)
me_034.update()
me_035 = bpy.data.meshes.new('Куб.035')
me_035.from_pydata([(-1.0, -1.0, -0.1), (-1.0, -1.0, 0.1), (-1.0, 1.0, -0.1), (-1.0, 1.0, 0.1), (1.0, -1.0, -0.1), (1.0, -1.0, 0.1), (1.0, 1.0, -0.1), (1.0, 1.0, 0.1)], [], [(0, 1, 3, 2), (2, 3, 7, 6), (6, 7, 5, 4), (4, 5, 1, 0), (2, 6, 4, 0), (7, 3, 1, 5)])
_uv = me_035.uv_layers.new(name='UVКарта')
_uv.uv.foreach_set('vector', [0.375, 0.0, 0.625, 0.0, 0.625, 0.25, 0.375, 0.25, 0.375, 0.25, 0.625, 0.25, 0.625, 0.5, 0.375, 0.5, 0.375, 0.5, 0.625, 0.5, 0.625, 0.75, 0.375, 0.75, 0.375, 0.75, 0.625, 0.75, 0.625, 1.0, 0.375, 1.0, 0.125, 0.5, 0.375, 0.5, 0.375, 0.75, 0.125, 0.75, 0.625, 0.5, 0.875, 0.5, 0.875, 0.75, 0.625, 0.75])
me_035.materials.append(mat_001)
me_035.update()
me_036 = bpy.data.meshes.new('Куб.036')
me_036.from_pydata([(-1.0, -1.0, -0.1), (-1.0, -1.0, 0.1), (-1.0, 1.0, -0.1), (-1.0, 1.0, 0.1), (1.0, -1.0, -0.1), (1.0, -1.0, 0.1), (1.0, 1.0, -0.1), (1.0, 1.0, 0.1)], [], [(0, 1, 3, 2), (2, 3, 7, 6), (6, 7, 5, 4), (4, 5, 1, 0), (2, 6, 4, 0), (7, 3, 1, 5)])
_uv = me_036.uv_layers.new(name='UVКарта')
_uv.uv.foreach_set('vector', [0.375, 0.0, 0.625, 0.0, 0.625, 0.25, 0.375, 0.25, 0.375, 0.25, 0.625, 0.25, 0.625, 0.5, 0.375, 0.5, 0.375, 0.5, 0.625, 0.5, 0.625, 0.75, 0.375, 0.75, 0.375, 0.75, 0.625, 0.75, 0.625, 1.0, 0.375, 1.0, 0.125, 0.5, 0.375, 0.5, 0.375, 0.75, 0.125, 0.75, 0.625, 0.5, 0.875, 0.5, 0.875, 0.75, 0.625, 0.75])
me_036.materials.append(mat_001)
me_036.update()
me_037 = bpy.data.meshes.new('Куб.037')
me_037.from_pydata([(-1.0, -1.0, -0.1), (-1.0, -1.0, 0.1), (-1.0, 1.0, -0.1), (-1.0, 1.0, 0.1), (1.0, -1.0, -0.1), (1.0, -1.0, 0.1), (1.0, 1.0, -0.1), (1.0, 1.0, 0.1)], [], [(0, 1, 3, 2), (2, 3, 7, 6), (6, 7, 5, 4), (4, 5, 1, 0), (2, 6, 4, 0), (7, 3, 1, 5)])
_uv = me_037.uv_layers.new(name='UVКарта')
_uv.uv.foreach_set('vector', [0.375, 0.0, 0.625, 0.0, 0.625, 0.25, 0.375, 0.25, 0.375, 0.25, 0.625, 0.25, 0.625, 0.5, 0.375, 0.5, 0.375, 0.5, 0.625, 0.5, 0.625, 0.75, 0.375, 0.75, 0.375, 0.75, 0.625, 0.75, 0.625, 1.0, 0.375, 1.0, 0.125, 0.5, 0.375, 0.5, 0.375, 0.75, 0.125, 0.75, 0.625, 0.5, 0.875, 0.5, 0.875, 0.75, 0.625, 0.75])
me_037.materials.append(mat_001)
me_037.update()
me_038 = bpy.data.meshes.new('Куб.038')
me_038.from_pydata([(-1.0, -1.0, -0.1), (-1.0, -1.0, 0.1), (-1.0, 1.0, -0.1), (-1.0, 1.0, 0.1), (1.0, -1.0, -0.1), (1.0, -1.0, 0.1), (1.0, 1.0, -0.1), (1.0, 1.0, 0.1)], [], [(0, 1, 3, 2), (2, 3, 7, 6), (6, 7, 5, 4), (4, 5, 1, 0), (2, 6, 4, 0), (7, 3, 1, 5)])
_uv = me_038.uv_layers.new(name='UVКарта')
_uv.uv.foreach_set('vector', [0.375, 0.0, 0.625, 0.0, 0.625, 0.25, 0.375, 0.25, 0.375, 0.25, 0.625, 0.25, 0.625, 0.5, 0.375, 0.5, 0.375, 0.5, 0.625, 0.5, 0.625, 0.75, 0.375, 0.75, 0.375, 0.75, 0.625, 0.75, 0.625, 1.0, 0.375, 1.0, 0.125, 0.5, 0.375, 0.5, 0.375, 0.75, 0.125, 0.75, 0.625, 0.5, 0.875, 0.5, 0.875, 0.75, 0.625, 0.75])
me_038.materials.append(mat_001)
me_038.update()
me_039 = bpy.data.meshes.new('Куб.039')
me_039.from_pydata([(-1.0, -1.0, -0.1), (-1.0, -1.0, 0.1), (-1.0, 1.0, -0.1), (-1.0, 1.0, 0.1), (1.0, -1.0, -0.1), (1.0, -1.0, 0.1), (1.0, 1.0, -0.1), (1.0, 1.0, 0.1)], [], [(0, 1, 3, 2), (2, 3, 7, 6), (6, 7, 5, 4), (4, 5, 1, 0), (2, 6, 4, 0), (7, 3, 1, 5)])
_uv = me_039.uv_layers.new(name='UVКарта')
_uv.uv.foreach_set('vector', [0.375, 0.0, 0.625, 0.0, 0.625, 0.25, 0.375, 0.25, 0.375, 0.25, 0.625, 0.25, 0.625, 0.5, 0.375, 0.5, 0.375, 0.5, 0.625, 0.5, 0.625, 0.75, 0.375, 0.75, 0.375, 0.75, 0.625, 0.75, 0.625, 1.0, 0.375, 1.0, 0.125, 0.5, 0.375, 0.5, 0.375, 0.75, 0.125, 0.75, 0.625, 0.5, 0.875, 0.5, 0.875, 0.75, 0.625, 0.75])
me_039.materials.append(mat_001)
me_039.update()
me_040 = bpy.data.meshes.new('Куб.040')
me_040.from_pydata([(-1.0, -1.0, -0.1), (-1.0, -1.0, 0.1), (-1.0, 1.0, -0.1), (-1.0, 1.0, 0.1), (1.0, -1.0, -0.1), (1.0, -1.0, 0.1), (1.0, 1.0, -0.1), (1.0, 1.0, 0.1)], [], [(0, 1, 3, 2), (2, 3, 7, 6), (6, 7, 5, 4), (4, 5, 1, 0), (2, 6, 4, 0), (7, 3, 1, 5)])
_uv = me_040.uv_layers.new(name='UVКарта')
_uv.uv.foreach_set('vector', [0.375, 0.0, 0.625, 0.0, 0.625, 0.25, 0.375, 0.25, 0.375, 0.25, 0.625, 0.25, 0.625, 0.5, 0.375, 0.5, 0.375, 0.5, 0.625, 0.5, 0.625, 0.75, 0.375, 0.75, 0.375, 0.75, 0.625, 0.75, 0.625, 1.0, 0.375, 1.0, 0.125, 0.5, 0.375, 0.5, 0.375, 0.75, 0.125, 0.75, 0.625, 0.5, 0.875, 0.5, 0.875, 0.75, 0.625, 0.75])
me_040.materials.append(mat_001)
me_040.update()
me_041 = bpy.data.meshes.new('Куб.041')
me_041.from_pydata([(-1.0, -1.0, -0.1), (-1.0, -1.0, 0.1), (-1.0, 1.0, -0.1), (-1.0, 1.0, 0.1), (1.0, -1.0, -0.1), (1.0, -1.0, 0.1), (1.0, 1.0, -0.1), (1.0, 1.0, 0.1)], [], [(0, 1, 3, 2), (2, 3, 7, 6), (6, 7, 5, 4), (4, 5, 1, 0), (2, 6, 4, 0), (7, 3, 1, 5)])
_uv = me_041.uv_layers.new(name='UVКарта')
_uv.uv.foreach_set('vector', [0.375, 0.0, 0.625, 0.0, 0.625, 0.25, 0.375, 0.25, 0.375, 0.25, 0.625, 0.25, 0.625, 0.5, 0.375, 0.5, 0.375, 0.5, 0.625, 0.5, 0.625, 0.75, 0.375, 0.75, 0.375, 0.75, 0.625, 0.75, 0.625, 1.0, 0.375, 1.0, 0.125, 0.5, 0.375, 0.5, 0.375, 0.75, 0.125, 0.75, 0.625, 0.5, 0.875, 0.5, 0.875, 0.75, 0.625, 0.75])
me_041.materials.append(mat_001)
me_041.update()
me_044 = bpy.data.meshes.new('Куб.044')
me_044.from_pydata([(-1.0, -1.0, -0.1), (-1.0, -1.0, 0.1), (-1.0, 1.0, -0.1), (-1.0, 1.0, 0.1), (1.0, -1.0, -0.1), (1.0, -1.0, 0.1), (1.0, 1.0, -0.1), (1.0, 1.0, 0.1)], [], [(0, 1, 3, 2), (2, 3, 7, 6), (6, 7, 5, 4), (4, 5, 1, 0), (2, 6, 4, 0), (7, 3, 1, 5)])
_uv = me_044.uv_layers.new(name='UVКарта')
_uv.uv.foreach_set('vector', [0.375, 0.0, 0.625, 0.0, 0.625, 0.25, 0.375, 0.25, 0.375, 0.25, 0.625, 0.25, 0.625, 0.5, 0.375, 0.5, 0.375, 0.5, 0.625, 0.5, 0.625, 0.75, 0.375, 0.75, 0.375, 0.75, 0.625, 0.75, 0.625, 1.0, 0.375, 1.0, 0.125, 0.5, 0.375, 0.5, 0.375, 0.75, 0.125, 0.75, 0.625, 0.5, 0.875, 0.5, 0.875, 0.75, 0.625, 0.75])
me_044.materials.append(mat_001)
me_044.update()
me_045 = bpy.data.meshes.new('Куб.045')
me_045.from_pydata([(-1.0, -1.0, -0.1), (-1.0, -1.0, 0.1), (-1.0, 1.0, -0.1), (-1.0, 1.0, 0.1), (1.0, -1.0, -0.1), (1.0, -1.0, 0.1), (1.0, 1.0, -0.1), (1.0, 1.0, 0.1)], [], [(0, 1, 3, 2), (2, 3, 7, 6), (6, 7, 5, 4), (4, 5, 1, 0), (2, 6, 4, 0), (7, 3, 1, 5)])
_uv = me_045.uv_layers.new(name='UVКарта')
_uv.uv.foreach_set('vector', [0.375, 0.0, 0.625, 0.0, 0.625, 0.25, 0.375, 0.25, 0.375, 0.25, 0.625, 0.25, 0.625, 0.5, 0.375, 0.5, 0.375, 0.5, 0.625, 0.5, 0.625, 0.75, 0.375, 0.75, 0.375, 0.75, 0.625, 0.75, 0.625, 1.0, 0.375, 1.0, 0.125, 0.5, 0.375, 0.5, 0.375, 0.75, 0.125, 0.75, 0.625, 0.5, 0.875, 0.5, 0.875, 0.75, 0.625, 0.75])
me_045.materials.append(mat_001)
me_045.update()
me_046 = bpy.data.meshes.new('Куб.046')
me_046.from_pydata([(-1.0, -1.0, -0.1), (-1.0, -1.0, 0.1), (-1.0, 1.0, -0.1), (-1.0, 1.0, 0.1), (1.0, -1.0, -0.1), (1.0, -1.0, 0.1), (1.0, 1.0, -0.1), (1.0, 1.0, 0.1)], [], [(0, 1, 3, 2), (2, 3, 7, 6), (6, 7, 5, 4), (4, 5, 1, 0), (2, 6, 4, 0), (7, 3, 1, 5)])
_uv = me_046.uv_layers.new(name='UVКарта')
_uv.uv.foreach_set('vector', [0.375, 0.0, 0.625, 0.0, 0.625, 0.25, 0.375, 0.25, 0.375, 0.25, 0.625, 0.25, 0.625, 0.5, 0.375, 0.5, 0.375, 0.5, 0.625, 0.5, 0.625, 0.75, 0.375, 0.75, 0.375, 0.75, 0.625, 0.75, 0.625, 1.0, 0.375, 1.0, 0.125, 0.5, 0.375, 0.5, 0.375, 0.75, 0.125, 0.75, 0.625, 0.5, 0.875, 0.5, 0.875, 0.75, 0.625, 0.75])
me_046.materials.append(mat_001)
me_046.update()
me_047 = bpy.data.meshes.new('Куб.047')
me_047.from_pydata([(-1.0, -1.0, -0.1), (-1.0, -1.0, 0.1), (-1.0, 1.0, -0.1), (-1.0, 1.0, 0.1), (1.0, -1.0, -0.1), (1.0, -1.0, 0.1), (1.0, 1.0, -0.1), (1.0, 1.0, 0.1)], [], [(0, 1, 3, 2), (2, 3, 7, 6), (6, 7, 5, 4), (4, 5, 1, 0), (2, 6, 4, 0), (7, 3, 1, 5)])
_uv = me_047.uv_layers.new(name='UVКарта')
_uv.uv.foreach_set('vector', [0.375, 0.0, 0.625, 0.0, 0.625, 0.25, 0.375, 0.25, 0.375, 0.25, 0.625, 0.25, 0.625, 0.5, 0.375, 0.5, 0.375, 0.5, 0.625, 0.5, 0.625, 0.75, 0.375, 0.75, 0.375, 0.75, 0.625, 0.75, 0.625, 1.0, 0.375, 1.0, 0.125, 0.5, 0.375, 0.5, 0.375, 0.75, 0.125, 0.75, 0.625, 0.5, 0.875, 0.5, 0.875, 0.75, 0.625, 0.75])
me_047.materials.append(mat_001)
me_047.update()
me_048 = bpy.data.meshes.new('Куб.048')
me_048.from_pydata([(-1.0, -1.0, -0.1), (-1.0, -1.0, 0.1), (-1.0, 1.0, -0.1), (-1.0, 1.0, 0.1), (1.0, -1.0, -0.1), (1.0, -1.0, 0.1), (1.0, 1.0, -0.1), (1.0, 1.0, 0.1)], [], [(0, 1, 3, 2), (2, 3, 7, 6), (6, 7, 5, 4), (4, 5, 1, 0), (2, 6, 4, 0), (7, 3, 1, 5)])
_uv = me_048.uv_layers.new(name='UVКарта')
_uv.uv.foreach_set('vector', [0.375, 0.0, 0.625, 0.0, 0.625, 0.25, 0.375, 0.25, 0.375, 0.25, 0.625, 0.25, 0.625, 0.5, 0.375, 0.5, 0.375, 0.5, 0.625, 0.5, 0.625, 0.75, 0.375, 0.75, 0.375, 0.75, 0.625, 0.75, 0.625, 1.0, 0.375, 1.0, 0.125, 0.5, 0.375, 0.5, 0.375, 0.75, 0.125, 0.75, 0.625, 0.5, 0.875, 0.5, 0.875, 0.75, 0.625, 0.75])
me_048.materials.append(mat_001)
me_048.update()
me_049 = bpy.data.meshes.new('Куб.049')
me_049.from_pydata([(-1.0, -1.0, -0.1), (-1.0, -1.0, 0.1), (-1.0, 1.0, -0.1), (-1.0, 1.0, 0.1), (1.0, -1.0, -0.1), (1.0, -1.0, 0.1), (1.0, 1.0, -0.1), (1.0, 1.0, 0.1)], [], [(0, 1, 3, 2), (2, 3, 7, 6), (6, 7, 5, 4), (4, 5, 1, 0), (2, 6, 4, 0), (7, 3, 1, 5)])
_uv = me_049.uv_layers.new(name='UVКарта')
_uv.uv.foreach_set('vector', [0.375, 0.0, 0.625, 0.0, 0.625, 0.25, 0.375, 0.25, 0.375, 0.25, 0.625, 0.25, 0.625, 0.5, 0.375, 0.5, 0.375, 0.5, 0.625, 0.5, 0.625, 0.75, 0.375, 0.75, 0.375, 0.75, 0.625, 0.75, 0.625, 1.0, 0.375, 1.0, 0.125, 0.5, 0.375, 0.5, 0.375, 0.75, 0.125, 0.75, 0.625, 0.5, 0.875, 0.5, 0.875, 0.75, 0.625, 0.75])
me_049.materials.append(mat_001)
me_049.update()
me_050 = bpy.data.meshes.new('Куб.050')
me_050.from_pydata([(-1.0, -1.0, -0.1), (-1.0, -1.0, 0.1), (-1.0, 1.0, -0.1), (-1.0, 1.0, 0.1), (1.0, -1.0, -0.1), (1.0, -1.0, 0.1), (1.0, 1.0, -0.1), (1.0, 1.0, 0.1)], [], [(0, 1, 3, 2), (2, 3, 7, 6), (6, 7, 5, 4), (4, 5, 1, 0), (2, 6, 4, 0), (7, 3, 1, 5)])
_uv = me_050.uv_layers.new(name='UVКарта')
_uv.uv.foreach_set('vector', [0.375, 0.0, 0.625, 0.0, 0.625, 0.25, 0.375, 0.25, 0.375, 0.25, 0.625, 0.25, 0.625, 0.5, 0.375, 0.5, 0.375, 0.5, 0.625, 0.5, 0.625, 0.75, 0.375, 0.75, 0.375, 0.75, 0.625, 0.75, 0.625, 1.0, 0.375, 1.0, 0.125, 0.5, 0.375, 0.5, 0.375, 0.75, 0.125, 0.75, 0.625, 0.5, 0.875, 0.5, 0.875, 0.75, 0.625, 0.75])
me_050.materials.append(mat_001)
me_050.update()
me_051 = bpy.data.meshes.new('Куб.051')
me_051.from_pydata([(-1.0, -1.0, -0.1), (-1.0, -1.0, 0.1), (-1.0, 1.0, -0.1), (-1.0, 1.0, 0.1), (1.0, -1.0, -0.1), (1.0, -1.0, 0.1), (1.0, 1.0, -0.1), (1.0, 1.0, 0.1)], [], [(0, 1, 3, 2), (2, 3, 7, 6), (6, 7, 5, 4), (4, 5, 1, 0), (2, 6, 4, 0), (7, 3, 1, 5)])
_uv = me_051.uv_layers.new(name='UVКарта')
_uv.uv.foreach_set('vector', [0.375, 0.0, 0.625, 0.0, 0.625, 0.25, 0.375, 0.25, 0.375, 0.25, 0.625, 0.25, 0.625, 0.5, 0.375, 0.5, 0.375, 0.5, 0.625, 0.5, 0.625, 0.75, 0.375, 0.75, 0.375, 0.75, 0.625, 0.75, 0.625, 1.0, 0.375, 1.0, 0.125, 0.5, 0.375, 0.5, 0.375, 0.75, 0.125, 0.75, 0.625, 0.5, 0.875, 0.5, 0.875, 0.75, 0.625, 0.75])
me_051.materials.append(mat_001)
me_051.update()
me_052 = bpy.data.meshes.new('Куб.052')
me_052.from_pydata([(-1.0, -1.0, -0.1), (-1.0, -1.0, 0.1), (-1.0, 1.0, -0.1), (-1.0, 1.0, 0.1), (1.0, -1.0, -0.1), (1.0, -1.0, 0.1), (1.0, 1.0, -0.1), (1.0, 1.0, 0.1)], [], [(0, 1, 3, 2), (2, 3, 7, 6), (6, 7, 5, 4), (4, 5, 1, 0), (2, 6, 4, 0), (7, 3, 1, 5)])
_uv = me_052.uv_layers.new(name='UVКарта')
_uv.uv.foreach_set('vector', [0.375, 0.0, 0.625, 0.0, 0.625, 0.25, 0.375, 0.25, 0.375, 0.25, 0.625, 0.25, 0.625, 0.5, 0.375, 0.5, 0.375, 0.5, 0.625, 0.5, 0.625, 0.75, 0.375, 0.75, 0.375, 0.75, 0.625, 0.75, 0.625, 1.0, 0.375, 1.0, 0.125, 0.5, 0.375, 0.5, 0.375, 0.75, 0.125, 0.75, 0.625, 0.5, 0.875, 0.5, 0.875, 0.75, 0.625, 0.75])
me_052.materials.append(mat_001)
me_052.update()
me_053 = bpy.data.meshes.new('Куб.053')
me_053.from_pydata([(-1.0, -1.0, -0.1), (-1.0, -1.0, 0.1), (-1.0, 1.0, -0.1), (-1.0, 1.0, 0.1), (1.0, -1.0, -0.1), (1.0, -1.0, 0.1), (1.0, 1.0, -0.1), (1.0, 1.0, 0.1)], [], [(0, 1, 3, 2), (2, 3, 7, 6), (6, 7, 5, 4), (4, 5, 1, 0), (2, 6, 4, 0), (7, 3, 1, 5)])
_uv = me_053.uv_layers.new(name='UVКарта')
_uv.uv.foreach_set('vector', [0.375, 0.0, 0.625, 0.0, 0.625, 0.25, 0.375, 0.25, 0.375, 0.25, 0.625, 0.25, 0.625, 0.5, 0.375, 0.5, 0.375, 0.5, 0.625, 0.5, 0.625, 0.75, 0.375, 0.75, 0.375, 0.75, 0.625, 0.75, 0.625, 1.0, 0.375, 1.0, 0.125, 0.5, 0.375, 0.5, 0.375, 0.75, 0.125, 0.75, 0.625, 0.5, 0.875, 0.5, 0.875, 0.75, 0.625, 0.75])
me_053.materials.append(mat_001)
me_053.update()
me_054 = bpy.data.meshes.new('Куб.054')
me_054.from_pydata([(-1.0, -1.0, -0.1), (-1.0, -1.0, 0.1), (-1.0, 1.0, -0.1), (-1.0, 1.0, 0.1), (1.0, -1.0, -0.1), (1.0, -1.0, 0.1), (1.0, 1.0, -0.1), (1.0, 1.0, 0.1)], [], [(0, 1, 3, 2), (2, 3, 7, 6), (6, 7, 5, 4), (4, 5, 1, 0), (2, 6, 4, 0), (7, 3, 1, 5)])
_uv = me_054.uv_layers.new(name='UVКарта')
_uv.uv.foreach_set('vector', [0.375, 0.0, 0.625, 0.0, 0.625, 0.25, 0.375, 0.25, 0.375, 0.25, 0.625, 0.25, 0.625, 0.5, 0.375, 0.5, 0.375, 0.5, 0.625, 0.5, 0.625, 0.75, 0.375, 0.75, 0.375, 0.75, 0.625, 0.75, 0.625, 1.0, 0.375, 1.0, 0.125, 0.5, 0.375, 0.5, 0.375, 0.75, 0.125, 0.75, 0.625, 0.5, 0.875, 0.5, 0.875, 0.75, 0.625, 0.75])
me_054.materials.append(mat_001)
me_054.update()
me_055 = bpy.data.meshes.new('Куб.055')
me_055.from_pydata([(-1.0, -1.0, -0.1), (-1.0, -1.0, 0.1), (-1.0, 1.0, -0.1), (-1.0, 1.0, 0.1), (1.0, -1.0, -0.1), (1.0, -1.0, 0.1), (1.0, 1.0, -0.1), (1.0, 1.0, 0.1)], [], [(0, 1, 3, 2), (2, 3, 7, 6), (6, 7, 5, 4), (4, 5, 1, 0), (2, 6, 4, 0), (7, 3, 1, 5)])
_uv = me_055.uv_layers.new(name='UVКарта')
_uv.uv.foreach_set('vector', [0.375, 0.0, 0.625, 0.0, 0.625, 0.25, 0.375, 0.25, 0.375, 0.25, 0.625, 0.25, 0.625, 0.5, 0.375, 0.5, 0.375, 0.5, 0.625, 0.5, 0.625, 0.75, 0.375, 0.75, 0.375, 0.75, 0.625, 0.75, 0.625, 1.0, 0.375, 1.0, 0.125, 0.5, 0.375, 0.5, 0.375, 0.75, 0.125, 0.75, 0.625, 0.5, 0.875, 0.5, 0.875, 0.75, 0.625, 0.75])
me_055.materials.append(mat_001)
me_055.update()
me_056 = bpy.data.meshes.new('Куб.056')
me_056.from_pydata([(-1.0, -1.0, -0.1), (-1.0, -1.0, 0.1), (-1.0, 1.0, -0.1), (-1.0, 1.0, 0.1), (1.0, -1.0, -0.1), (1.0, -1.0, 0.1), (1.0, 1.0, -0.1), (1.0, 1.0, 0.1)], [], [(0, 1, 3, 2), (2, 3, 7, 6), (6, 7, 5, 4), (4, 5, 1, 0), (2, 6, 4, 0), (7, 3, 1, 5)])
_uv = me_056.uv_layers.new(name='UVКарта')
_uv.uv.foreach_set('vector', [0.375, 0.0, 0.625, 0.0, 0.625, 0.25, 0.375, 0.25, 0.375, 0.25, 0.625, 0.25, 0.625, 0.5, 0.375, 0.5, 0.375, 0.5, 0.625, 0.5, 0.625, 0.75, 0.375, 0.75, 0.375, 0.75, 0.625, 0.75, 0.625, 1.0, 0.375, 1.0, 0.125, 0.5, 0.375, 0.5, 0.375, 0.75, 0.125, 0.75, 0.625, 0.5, 0.875, 0.5, 0.875, 0.75, 0.625, 0.75])
me_056.materials.append(mat_001)
me_056.update()
me_057 = bpy.data.meshes.new('Куб.057')
me_057.from_pydata([(-1.0, -1.0, -0.1), (-1.0, -1.0, 0.1), (-1.0, 1.0, -0.1), (-1.0, 1.0, 0.1), (1.0, -1.0, -0.1), (1.0, -1.0, 0.1), (1.0, 1.0, -0.1), (1.0, 1.0, 0.1)], [], [(0, 1, 3, 2), (2, 3, 7, 6), (6, 7, 5, 4), (4, 5, 1, 0), (2, 6, 4, 0), (7, 3, 1, 5)])
_uv = me_057.uv_layers.new(name='UVКарта')
_uv.uv.foreach_set('vector', [0.375, 0.0, 0.625, 0.0, 0.625, 0.25, 0.375, 0.25, 0.375, 0.25, 0.625, 0.25, 0.625, 0.5, 0.375, 0.5, 0.375, 0.5, 0.625, 0.5, 0.625, 0.75, 0.375, 0.75, 0.375, 0.75, 0.625, 0.75, 0.625, 1.0, 0.375, 1.0, 0.125, 0.5, 0.375, 0.5, 0.375, 0.75, 0.125, 0.75, 0.625, 0.5, 0.875, 0.5, 0.875, 0.75, 0.625, 0.75])
me_057.materials.append(mat_001)
me_057.update()
me_058 = bpy.data.meshes.new('Куб.058')
me_058.from_pydata([(-1.0, -1.0, -0.1), (-1.0, -1.0, 0.1), (-1.0, 1.0, -0.1), (-1.0, 1.0, 0.1), (1.0, -1.0, -0.1), (1.0, -1.0, 0.1), (1.0, 1.0, -0.1), (1.0, 1.0, 0.1)], [], [(0, 1, 3, 2), (2, 3, 7, 6), (6, 7, 5, 4), (4, 5, 1, 0), (2, 6, 4, 0), (7, 3, 1, 5)])
_uv = me_058.uv_layers.new(name='UVКарта')
_uv.uv.foreach_set('vector', [0.375, 0.0, 0.625, 0.0, 0.625, 0.25, 0.375, 0.25, 0.375, 0.25, 0.625, 0.25, 0.625, 0.5, 0.375, 0.5, 0.375, 0.5, 0.625, 0.5, 0.625, 0.75, 0.375, 0.75, 0.375, 0.75, 0.625, 0.75, 0.625, 1.0, 0.375, 1.0, 0.125, 0.5, 0.375, 0.5, 0.375, 0.75, 0.125, 0.75, 0.625, 0.5, 0.875, 0.5, 0.875, 0.75, 0.625, 0.75])
me_058.materials.append(mat_001)
me_058.update()
me_059 = bpy.data.meshes.new('Куб.059')
me_059.from_pydata([(-1.0, -1.0, -0.1), (-1.0, -1.0, 0.1), (-1.0, 1.0, -0.1), (-1.0, 1.0, 0.1), (1.0, -1.0, -0.1), (1.0, -1.0, 0.1), (1.0, 1.0, -0.1), (1.0, 1.0, 0.1)], [], [(0, 1, 3, 2), (2, 3, 7, 6), (6, 7, 5, 4), (4, 5, 1, 0), (2, 6, 4, 0), (7, 3, 1, 5)])
_uv = me_059.uv_layers.new(name='UVКарта')
_uv.uv.foreach_set('vector', [0.375, 0.0, 0.625, 0.0, 0.625, 0.25, 0.375, 0.25, 0.375, 0.25, 0.625, 0.25, 0.625, 0.5, 0.375, 0.5, 0.375, 0.5, 0.625, 0.5, 0.625, 0.75, 0.375, 0.75, 0.375, 0.75, 0.625, 0.75, 0.625, 1.0, 0.375, 1.0, 0.125, 0.5, 0.375, 0.5, 0.375, 0.75, 0.125, 0.75, 0.625, 0.5, 0.875, 0.5, 0.875, 0.75, 0.625, 0.75])
me_059.materials.append(mat_001)
me_059.update()

# ---- objects
ob_ground = bpy.data.objects.new('ground', me_x)
ob_player = bpy.data.objects.new('player', me_003)
ob_wall_002 = bpy.data.objects.new('wall.002', me_007)
ob_wall_003 = bpy.data.objects.new('wall.003', me_009)
ob_wall_004 = bpy.data.objects.new('wall.004', me_010)
ob_wall_005 = bpy.data.objects.new('wall.005', me_011)
ob_wall_006 = bpy.data.objects.new('wall.006', me_012)
ob_wall_007 = bpy.data.objects.new('wall.007', me_013)
ob_wall_008 = bpy.data.objects.new('wall.008', me_014)
ob_wall_009 = bpy.data.objects.new('wall.009', me_015)
ob_wall_010 = bpy.data.objects.new('wall.010', me_016)
ob_wall_011 = bpy.data.objects.new('wall.011', me_017)
ob_wall_012 = bpy.data.objects.new('wall.012', me_018)
ob_wall_013 = bpy.data.objects.new('wall.013', me_019)
ob_wall_014 = bpy.data.objects.new('wall.014', me_020)
ob_wall_015 = bpy.data.objects.new('wall.015', me_021)
ob_wall_016 = bpy.data.objects.new('wall.016', me_022)
ob_wall_017 = bpy.data.objects.new('wall.017', me_023)
ob_wall_020 = bpy.data.objects.new('wall.020', me_026)
ob_wall_021 = bpy.data.objects.new('wall.021', me_027)
ob_wall_022 = bpy.data.objects.new('wall.022', me_028)
ob_wall_023 = bpy.data.objects.new('wall.023', me_029)
ob_wall_024 = bpy.data.objects.new('wall.024', me_030)
ob_wall_025 = bpy.data.objects.new('wall.025', me_031)
ob_wall_026 = bpy.data.objects.new('wall.026', me_032)
ob_wall_027 = bpy.data.objects.new('wall.027', me_033)
ob_wall_028 = bpy.data.objects.new('wall.028', me_034)
ob_wall_029 = bpy.data.objects.new('wall.029', me_035)
ob_wall_030 = bpy.data.objects.new('wall.030', me_036)
ob_wall_031 = bpy.data.objects.new('wall.031', me_037)
ob_wall_032 = bpy.data.objects.new('wall.032', me_038)
ob_wall_033 = bpy.data.objects.new('wall.033', me_039)
ob_wall_034 = bpy.data.objects.new('wall.034', me_040)
ob_wall_035 = bpy.data.objects.new('wall.035', me_041)
ob_wall_038 = bpy.data.objects.new('wall.038', me_044)
ob_wall_039 = bpy.data.objects.new('wall.039', me_045)
ob_wall_040 = bpy.data.objects.new('wall.040', me_046)
ob_wall_041 = bpy.data.objects.new('wall.041', me_047)
ob_wall_042 = bpy.data.objects.new('wall.042', me_048)
ob_wall_043 = bpy.data.objects.new('wall.043', me_049)
ob_wall_044 = bpy.data.objects.new('wall.044', me_050)
ob_wall_045 = bpy.data.objects.new('wall.045', me_051)
ob_wall_046 = bpy.data.objects.new('wall.046', me_052)
ob_wall_047 = bpy.data.objects.new('wall.047', me_053)
ob_wall_048 = bpy.data.objects.new('wall.048', me_054)
ob_wall_049 = bpy.data.objects.new('wall.049', me_055)
ob_wall_050 = bpy.data.objects.new('wall.050', me_056)
ob_wall_051 = bpy.data.objects.new('wall.051', me_057)
ob_wall_052 = bpy.data.objects.new('wall.052', me_058)
ob_wall_053 = bpy.data.objects.new('wall.053', me_059)

# ---- transforms, parenting, visibility, modifiers, constraints
ob_ground.location = (-7.718e-08, 69.36, -0.1)
ob_ground.rotation_euler = (0.0, -0.0, 3.142)
ob_ground.scale = (29.51, 150.5, 1.0)
ob_player.location = (0.02354, 0.5707, 0.435)
ob_player.rotation_euler = (0.0, -0.0, 3.142)
ob_player.scale = (0.2, 0.2, 0.2)
ob_wall_002.location = (1.127, 2.574, 0.579)
ob_wall_002.rotation_euler = (0.0, -0.0, 3.142)
ob_wall_002.scale = (0.1236, 0.5502, 2.88)
ob_wall_003.location = (1.127, 7.574, 0.579)
ob_wall_003.rotation_euler = (0.0, -0.0, 3.142)
ob_wall_003.scale = (0.1236, 0.5502, 2.88)
ob_wall_004.location = (1.127, 12.57, 0.579)
ob_wall_004.rotation_euler = (0.0, -0.0, 3.142)
ob_wall_004.scale = (0.1236, 0.5502, 2.88)
ob_wall_005.location = (1.127, 17.57, 0.579)
ob_wall_005.rotation_euler = (0.0, -0.0, 3.142)
ob_wall_005.scale = (0.1236, 0.5502, 2.88)
ob_wall_006.location = (1.127, 22.57, 0.579)
ob_wall_006.rotation_euler = (0.0, -0.0, 3.142)
ob_wall_006.scale = (0.1236, 0.5502, 2.88)
ob_wall_007.location = (1.127, 27.57, 0.579)
ob_wall_007.rotation_euler = (0.0, -0.0, 3.142)
ob_wall_007.scale = (0.1236, 0.5502, 2.88)
ob_wall_008.location = (1.127, 32.57, 0.579)
ob_wall_008.rotation_euler = (0.0, -0.0, 3.142)
ob_wall_008.scale = (0.1236, 0.5502, 2.88)
ob_wall_009.location = (1.127, 37.57, 0.579)
ob_wall_009.rotation_euler = (0.0, -0.0, 3.142)
ob_wall_009.scale = (0.1236, 0.5502, 2.88)
ob_wall_010.location = (-1.127, 2.574, 0.579)
ob_wall_010.rotation_euler = (0.0, -0.0, 3.142)
ob_wall_010.scale = (0.1236, 0.5502, 2.88)
ob_wall_011.location = (-1.127, 7.574, 0.579)
ob_wall_011.rotation_euler = (0.0, -0.0, 3.142)
ob_wall_011.scale = (0.1236, 0.5502, 2.88)
ob_wall_012.location = (-1.127, 12.57, 0.579)
ob_wall_012.rotation_euler = (0.0, -0.0, 3.142)
ob_wall_012.scale = (0.1236, 0.5502, 2.88)
ob_wall_013.location = (-1.127, 17.57, 0.579)
ob_wall_013.rotation_euler = (0.0, -0.0, 3.142)
ob_wall_013.scale = (0.1236, 0.5502, 2.88)
ob_wall_014.location = (-1.127, 22.57, 0.579)
ob_wall_014.rotation_euler = (0.0, -0.0, 3.142)
ob_wall_014.scale = (0.1236, 0.5502, 2.88)
ob_wall_015.location = (-1.127, 27.57, 0.579)
ob_wall_015.rotation_euler = (0.0, -0.0, 3.142)
ob_wall_015.scale = (0.1236, 0.5502, 2.88)
ob_wall_016.location = (-1.127, 32.57, 0.579)
ob_wall_016.rotation_euler = (0.0, -0.0, 3.142)
ob_wall_016.scale = (0.1236, 0.5502, 2.88)
ob_wall_017.location = (-1.127, 37.57, 0.579)
ob_wall_017.rotation_euler = (0.0, -0.0, 3.142)
ob_wall_017.scale = (0.1236, 0.5502, 2.88)
ob_wall_020.location = (1.127, 42.57, 0.579)
ob_wall_020.rotation_euler = (0.0, -0.0, 3.142)
ob_wall_020.scale = (0.1236, 0.5502, 2.88)
ob_wall_021.location = (1.127, 47.57, 0.579)
ob_wall_021.rotation_euler = (0.0, -0.0, 3.142)
ob_wall_021.scale = (0.1236, 0.5502, 2.88)
ob_wall_022.location = (1.127, 52.57, 0.579)
ob_wall_022.rotation_euler = (0.0, -0.0, 3.142)
ob_wall_022.scale = (0.1236, 0.5502, 2.88)
ob_wall_023.location = (1.127, 57.57, 0.579)
ob_wall_023.rotation_euler = (0.0, -0.0, 3.142)
ob_wall_023.scale = (0.1236, 0.5502, 2.88)
ob_wall_024.location = (1.127, 62.57, 0.579)
ob_wall_024.rotation_euler = (0.0, -0.0, 3.142)
ob_wall_024.scale = (0.1236, 0.5502, 2.88)
ob_wall_025.location = (1.127, 67.57, 0.579)
ob_wall_025.rotation_euler = (0.0, -0.0, 3.142)
ob_wall_025.scale = (0.1236, 0.5502, 2.88)
ob_wall_026.location = (1.127, 72.57, 0.579)
ob_wall_026.rotation_euler = (0.0, -0.0, 3.142)
ob_wall_026.scale = (0.1236, 0.5502, 2.88)
ob_wall_027.location = (1.127, 77.57, 0.579)
ob_wall_027.rotation_euler = (0.0, -0.0, 3.142)
ob_wall_027.scale = (0.1236, 0.5502, 2.88)
ob_wall_028.location = (-1.127, 42.57, 0.579)
ob_wall_028.rotation_euler = (0.0, -0.0, 3.142)
ob_wall_028.scale = (0.1236, 0.5502, 2.88)
ob_wall_029.location = (-1.127, 47.57, 0.579)
ob_wall_029.rotation_euler = (0.0, -0.0, 3.142)
ob_wall_029.scale = (0.1236, 0.5502, 2.88)
ob_wall_030.location = (-1.127, 52.57, 0.579)
ob_wall_030.rotation_euler = (0.0, -0.0, 3.142)
ob_wall_030.scale = (0.1236, 0.5502, 2.88)
ob_wall_031.location = (-1.127, 57.57, 0.579)
ob_wall_031.rotation_euler = (0.0, -0.0, 3.142)
ob_wall_031.scale = (0.1236, 0.5502, 2.88)
ob_wall_032.location = (-1.127, 62.57, 0.579)
ob_wall_032.rotation_euler = (0.0, -0.0, 3.142)
ob_wall_032.scale = (0.1236, 0.5502, 2.88)
ob_wall_033.location = (-1.127, 67.57, 0.579)
ob_wall_033.rotation_euler = (0.0, -0.0, 3.142)
ob_wall_033.scale = (0.1236, 0.5502, 2.88)
ob_wall_034.location = (-1.127, 72.57, 0.579)
ob_wall_034.rotation_euler = (0.0, -0.0, 3.142)
ob_wall_034.scale = (0.1236, 0.5502, 2.88)
ob_wall_035.location = (-1.127, 77.57, 0.579)
ob_wall_035.rotation_euler = (0.0, -0.0, 3.142)
ob_wall_035.scale = (0.1236, 0.5502, 2.88)
ob_wall_038.location = (1.127, 82.57, 0.579)
ob_wall_038.rotation_euler = (0.0, -0.0, 3.142)
ob_wall_038.scale = (0.1236, 0.5502, 2.88)
ob_wall_039.location = (1.127, 87.57, 0.579)
ob_wall_039.rotation_euler = (0.0, -0.0, 3.142)
ob_wall_039.scale = (0.1236, 0.5502, 2.88)
ob_wall_040.location = (1.127, 92.57, 0.579)
ob_wall_040.rotation_euler = (0.0, -0.0, 3.142)
ob_wall_040.scale = (0.1236, 0.5502, 2.88)
ob_wall_041.location = (1.127, 97.57, 0.579)
ob_wall_041.rotation_euler = (0.0, -0.0, 3.142)
ob_wall_041.scale = (0.1236, 0.5502, 2.88)
ob_wall_042.location = (1.127, 102.6, 0.579)
ob_wall_042.rotation_euler = (0.0, -0.0, 3.142)
ob_wall_042.scale = (0.1236, 0.5502, 2.88)
ob_wall_043.location = (1.127, 107.6, 0.579)
ob_wall_043.rotation_euler = (0.0, -0.0, 3.142)
ob_wall_043.scale = (0.1236, 0.5502, 2.88)
ob_wall_044.location = (1.127, 112.6, 0.579)
ob_wall_044.rotation_euler = (0.0, -0.0, 3.142)
ob_wall_044.scale = (0.1236, 0.5502, 2.88)
ob_wall_045.location = (1.127, 117.6, 0.579)
ob_wall_045.rotation_euler = (0.0, -0.0, 3.142)
ob_wall_045.scale = (0.1236, 0.5502, 2.88)
ob_wall_046.location = (-1.127, 82.57, 0.579)
ob_wall_046.rotation_euler = (0.0, -0.0, 3.142)
ob_wall_046.scale = (0.1236, 0.5502, 2.88)
ob_wall_047.location = (-1.127, 87.57, 0.579)
ob_wall_047.rotation_euler = (0.0, -0.0, 3.142)
ob_wall_047.scale = (0.1236, 0.5502, 2.88)
ob_wall_048.location = (-1.127, 92.57, 0.579)
ob_wall_048.rotation_euler = (0.0, -0.0, 3.142)
ob_wall_048.scale = (0.1236, 0.5502, 2.88)
ob_wall_049.location = (-1.127, 97.57, 0.579)
ob_wall_049.rotation_euler = (0.0, -0.0, 3.142)
ob_wall_049.scale = (0.1236, 0.5502, 2.88)
ob_wall_050.location = (-1.127, 102.6, 0.579)
ob_wall_050.rotation_euler = (0.0, -0.0, 3.142)
ob_wall_050.scale = (0.1236, 0.5502, 2.88)
ob_wall_051.location = (-1.127, 107.6, 0.579)
ob_wall_051.rotation_euler = (0.0, -0.0, 3.142)
ob_wall_051.scale = (0.1236, 0.5502, 2.88)
ob_wall_052.location = (-1.127, 112.6, 0.579)
ob_wall_052.rotation_euler = (0.0, -0.0, 3.142)
ob_wall_052.scale = (0.1236, 0.5502, 2.88)
ob_wall_053.location = (-1.127, 117.6, 0.579)
ob_wall_053.rotation_euler = (0.0, -0.0, 3.142)
ob_wall_053.scale = (0.1236, 0.5502, 2.88)

# ---- collection membership
col_collection.objects.link(ob_ground)
col_collection.objects.link(ob_player)
col_collection.objects.link(ob_wall_002)
col_collection.objects.link(ob_wall_003)
col_collection.objects.link(ob_wall_004)
col_collection.objects.link(ob_wall_005)
col_collection.objects.link(ob_wall_006)
col_collection.objects.link(ob_wall_007)
col_collection.objects.link(ob_wall_008)
col_collection.objects.link(ob_wall_009)
col_collection.objects.link(ob_wall_010)
col_collection.objects.link(ob_wall_011)
col_collection.objects.link(ob_wall_012)
col_collection.objects.link(ob_wall_013)
col_collection.objects.link(ob_wall_014)
col_collection.objects.link(ob_wall_015)
col_collection.objects.link(ob_wall_016)
col_collection.objects.link(ob_wall_017)
col_collection.objects.link(ob_wall_020)
col_collection.objects.link(ob_wall_021)
col_collection.objects.link(ob_wall_022)
col_collection.objects.link(ob_wall_023)
col_collection.objects.link(ob_wall_024)
col_collection.objects.link(ob_wall_025)
col_collection.objects.link(ob_wall_026)
col_collection.objects.link(ob_wall_027)
col_collection.objects.link(ob_wall_028)
col_collection.objects.link(ob_wall_029)
col_collection.objects.link(ob_wall_030)
col_collection.objects.link(ob_wall_031)
col_collection.objects.link(ob_wall_032)
col_collection.objects.link(ob_wall_033)
col_collection.objects.link(ob_wall_034)
col_collection.objects.link(ob_wall_035)
col_collection.objects.link(ob_wall_038)
col_collection.objects.link(ob_wall_039)
col_collection.objects.link(ob_wall_040)
col_collection.objects.link(ob_wall_041)
col_collection.objects.link(ob_wall_042)
col_collection.objects.link(ob_wall_043)
col_collection.objects.link(ob_wall_044)
col_collection.objects.link(ob_wall_045)
col_collection.objects.link(ob_wall_046)
col_collection.objects.link(ob_wall_047)
col_collection.objects.link(ob_wall_048)
col_collection.objects.link(ob_wall_049)
col_collection.objects.link(ob_wall_050)
col_collection.objects.link(ob_wall_051)
col_collection.objects.link(ob_wall_052)
col_collection.objects.link(ob_wall_053)

# ---- scene / render settings (as saved in the file)
scene.frame_start = 1; scene.frame_end = 250; scene.frame_set(101)
scene.render.engine = 'BLENDER_EEVEE_NEXT'
scene.cycles.sampling_pattern = 'TABULATED_SOBOL'
scene.cycles.use_light_tree = False
scene.view_settings.view_transform = 'Filmic'
bpy.context.view_layer.update()

# ---- added for rendering (the .blend has no active camera and no usable light): camera, sun
cam_auto = bpy.data.cameras.new('AutoCamera')
cam_auto.lens = 50.0
cam_auto.sensor_width = 36.0
cam_auto.clip_end = 4981.86
ob_auto_camera = bpy.data.objects.new('AutoCamera', cam_auto)
scene.collection.objects.link(ob_auto_camera)
ob_auto_camera.location = (283.868, -271.281, 227.428)
ob_auto_camera.rotation_euler = (1.09748, -7.21219e-08, 0.694738)
scene.camera = ob_auto_camera
light_auto_sun = bpy.data.lights.new('AutoSun', 'SUN')
light_auto_sun.energy = 3.0
light_auto_sun.angle = 0.0523599
ob_auto_sun = bpy.data.objects.new('AutoSun', light_auto_sun)
scene.collection.objects.link(ob_auto_sun)
ob_auto_sun.rotation_euler = (0.872665, 0.174533, 0.523599)
bpy.context.view_layer.update()
